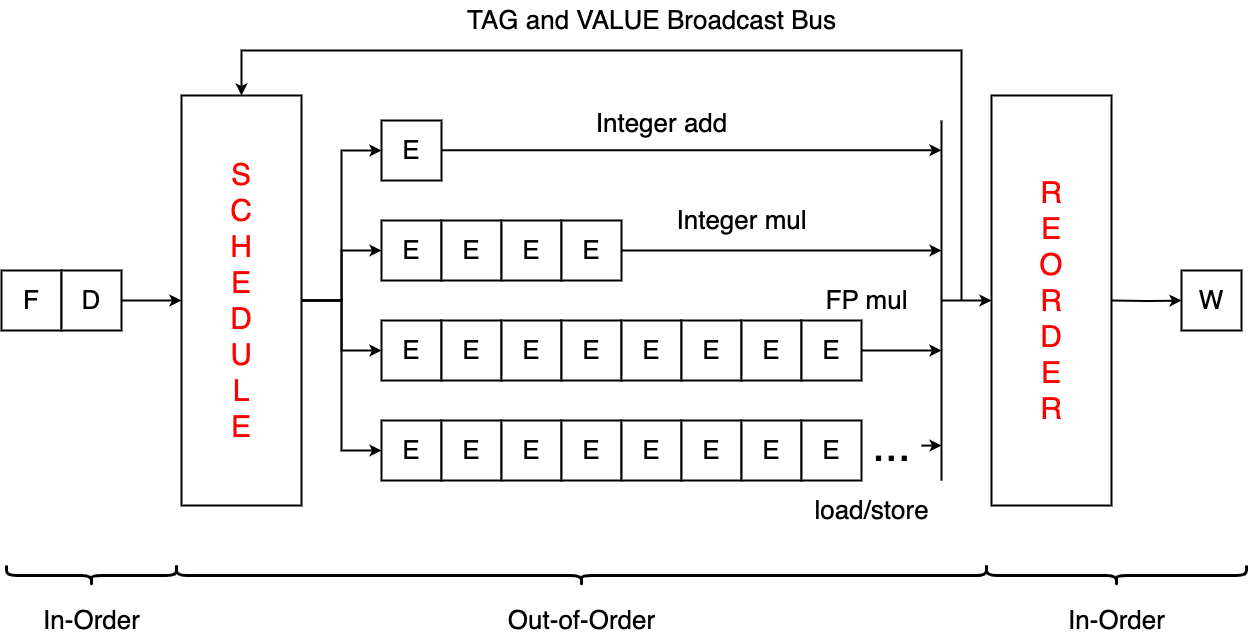

The diagram above was exported from draw.io. Its source (the exported page's mxGraphModel, read from the mxfile embedded in the PNG):
<mxGraphModel dx="2109" dy="1296" grid="1" gridSize="10" guides="1" tooltips="1" connect="1" arrows="1" fold="1" page="0" pageScale="1" pageWidth="827" pageHeight="1169" background="#ffffff" math="0" shadow="0">
  <root>
    <mxCell id="0" />
    <mxCell id="1" parent="0" />
    <mxCell id="jPYOR1gZrjecytgo5yip-1" value="&lt;font style=&quot;font-size: 26px;&quot;&gt;F&lt;/font&gt;" style="rounded=0;whiteSpace=wrap;html=1;strokeWidth=2;" parent="1" vertex="1">
      <mxGeometry x="-260" y="430" width="60" height="60" as="geometry" />
    </mxCell>
    <mxCell id="jPYOR1gZrjecytgo5yip-48" style="edgeStyle=orthogonalEdgeStyle;rounded=0;orthogonalLoop=1;jettySize=auto;html=1;strokeWidth=2;" parent="1" edge="1">
      <mxGeometry relative="1" as="geometry">
        <mxPoint x="680" y="309.76" as="targetPoint" />
        <mxPoint x="180" y="309.7599999999999" as="sourcePoint" />
      </mxGeometry>
    </mxCell>
    <mxCell id="jPYOR1gZrjecytgo5yip-4" value="&lt;font style=&quot;font-size: 26px;&quot;&gt;E&lt;/font&gt;" style="rounded=0;whiteSpace=wrap;html=1;strokeWidth=2;" parent="1" vertex="1">
      <mxGeometry x="120" y="280" width="60" height="60" as="geometry" />
    </mxCell>
    <mxCell id="jPYOR1gZrjecytgo5yip-5" value="&lt;font style=&quot;font-size: 26px;&quot;&gt;E&lt;/font&gt;" style="rounded=0;whiteSpace=wrap;html=1;strokeWidth=2;" parent="1" vertex="1">
      <mxGeometry x="120" y="380" width="60" height="60" as="geometry" />
    </mxCell>
    <mxCell id="jPYOR1gZrjecytgo5yip-7" value="&lt;font style=&quot;font-size: 26px;&quot;&gt;E&lt;/font&gt;" style="rounded=0;whiteSpace=wrap;html=1;strokeWidth=2;" parent="1" vertex="1">
      <mxGeometry x="180" y="380" width="60" height="60" as="geometry" />
    </mxCell>
    <mxCell id="jPYOR1gZrjecytgo5yip-9" value="&lt;font style=&quot;font-size: 26px;&quot;&gt;E&lt;/font&gt;" style="rounded=0;whiteSpace=wrap;html=1;strokeWidth=2;" parent="1" vertex="1">
      <mxGeometry x="240" y="380" width="60" height="60" as="geometry" />
    </mxCell>
    <mxCell id="jPYOR1gZrjecytgo5yip-45" style="edgeStyle=orthogonalEdgeStyle;rounded=0;orthogonalLoop=1;jettySize=auto;html=1;strokeWidth=2;" parent="1" source="jPYOR1gZrjecytgo5yip-10" edge="1">
      <mxGeometry relative="1" as="geometry">
        <mxPoint x="680" y="410" as="targetPoint" />
      </mxGeometry>
    </mxCell>
    <mxCell id="jPYOR1gZrjecytgo5yip-10" value="&lt;font style=&quot;font-size: 26px;&quot;&gt;E&lt;/font&gt;" style="rounded=0;whiteSpace=wrap;html=1;strokeWidth=2;" parent="1" vertex="1">
      <mxGeometry x="300" y="380" width="60" height="60" as="geometry" />
    </mxCell>
    <mxCell id="jPYOR1gZrjecytgo5yip-11" value="&lt;font style=&quot;font-size: 26px;&quot;&gt;E&lt;/font&gt;" style="rounded=0;whiteSpace=wrap;html=1;strokeWidth=2;" parent="1" vertex="1">
      <mxGeometry x="120" y="480" width="60" height="60" as="geometry" />
    </mxCell>
    <mxCell id="jPYOR1gZrjecytgo5yip-12" value="&lt;font style=&quot;font-size: 26px;&quot;&gt;E&lt;/font&gt;" style="rounded=0;whiteSpace=wrap;html=1;strokeWidth=2;" parent="1" vertex="1">
      <mxGeometry x="180" y="480" width="60" height="60" as="geometry" />
    </mxCell>
    <mxCell id="jPYOR1gZrjecytgo5yip-13" value="&lt;font style=&quot;font-size: 26px;&quot;&gt;E&lt;/font&gt;" style="rounded=0;whiteSpace=wrap;html=1;strokeWidth=2;" parent="1" vertex="1">
      <mxGeometry x="240" y="480" width="60" height="60" as="geometry" />
    </mxCell>
    <mxCell id="jPYOR1gZrjecytgo5yip-14" value="&lt;font style=&quot;font-size: 26px;&quot;&gt;E&lt;/font&gt;" style="rounded=0;whiteSpace=wrap;html=1;strokeWidth=2;" parent="1" vertex="1">
      <mxGeometry x="300" y="480" width="60" height="60" as="geometry" />
    </mxCell>
    <mxCell id="jPYOR1gZrjecytgo5yip-15" value="&lt;font style=&quot;font-size: 26px;&quot;&gt;E&lt;/font&gt;" style="rounded=0;whiteSpace=wrap;html=1;strokeWidth=2;" parent="1" vertex="1">
      <mxGeometry x="360" y="480" width="60" height="60" as="geometry" />
    </mxCell>
    <mxCell id="jPYOR1gZrjecytgo5yip-16" value="&lt;font style=&quot;font-size: 26px;&quot;&gt;E&lt;/font&gt;" style="rounded=0;whiteSpace=wrap;html=1;strokeWidth=2;" parent="1" vertex="1">
      <mxGeometry x="420" y="480" width="60" height="60" as="geometry" />
    </mxCell>
    <mxCell id="jPYOR1gZrjecytgo5yip-17" value="&lt;font style=&quot;font-size: 26px;&quot;&gt;E&lt;/font&gt;" style="rounded=0;whiteSpace=wrap;html=1;strokeWidth=2;" parent="1" vertex="1">
      <mxGeometry x="480" y="480" width="60" height="60" as="geometry" />
    </mxCell>
    <mxCell id="jPYOR1gZrjecytgo5yip-43" style="edgeStyle=orthogonalEdgeStyle;rounded=0;orthogonalLoop=1;jettySize=auto;html=1;strokeWidth=2;" parent="1" source="jPYOR1gZrjecytgo5yip-18" edge="1">
      <mxGeometry relative="1" as="geometry">
        <mxPoint x="680" y="510" as="targetPoint" />
      </mxGeometry>
    </mxCell>
    <mxCell id="jPYOR1gZrjecytgo5yip-18" value="&lt;font style=&quot;font-size: 26px;&quot;&gt;E&lt;/font&gt;" style="rounded=0;whiteSpace=wrap;html=1;strokeWidth=2;" parent="1" vertex="1">
      <mxGeometry x="540" y="480" width="60" height="60" as="geometry" />
    </mxCell>
    <mxCell id="jPYOR1gZrjecytgo5yip-19" value="&lt;font style=&quot;font-size: 26px;&quot;&gt;E&lt;/font&gt;" style="rounded=0;whiteSpace=wrap;html=1;strokeWidth=2;" parent="1" vertex="1">
      <mxGeometry x="120" y="580" width="60" height="60" as="geometry" />
    </mxCell>
    <mxCell id="jPYOR1gZrjecytgo5yip-20" value="&lt;font style=&quot;font-size: 26px;&quot;&gt;E&lt;/font&gt;" style="rounded=0;whiteSpace=wrap;html=1;strokeWidth=2;" parent="1" vertex="1">
      <mxGeometry x="180" y="580" width="60" height="60" as="geometry" />
    </mxCell>
    <mxCell id="jPYOR1gZrjecytgo5yip-21" value="&lt;font style=&quot;font-size: 26px;&quot;&gt;E&lt;/font&gt;" style="rounded=0;whiteSpace=wrap;html=1;strokeWidth=2;" parent="1" vertex="1">
      <mxGeometry x="240" y="580" width="60" height="60" as="geometry" />
    </mxCell>
    <mxCell id="jPYOR1gZrjecytgo5yip-22" value="&lt;font style=&quot;font-size: 26px;&quot;&gt;E&lt;/font&gt;" style="rounded=0;whiteSpace=wrap;html=1;strokeWidth=2;" parent="1" vertex="1">
      <mxGeometry x="300" y="580" width="60" height="60" as="geometry" />
    </mxCell>
    <mxCell id="jPYOR1gZrjecytgo5yip-23" value="&lt;font style=&quot;font-size: 26px;&quot;&gt;E&lt;/font&gt;" style="rounded=0;whiteSpace=wrap;html=1;strokeWidth=2;" parent="1" vertex="1">
      <mxGeometry x="360" y="580" width="60" height="60" as="geometry" />
    </mxCell>
    <mxCell id="jPYOR1gZrjecytgo5yip-24" value="&lt;font style=&quot;font-size: 26px;&quot;&gt;E&lt;/font&gt;" style="rounded=0;whiteSpace=wrap;html=1;strokeWidth=2;" parent="1" vertex="1">
      <mxGeometry x="420" y="580" width="60" height="60" as="geometry" />
    </mxCell>
    <mxCell id="jPYOR1gZrjecytgo5yip-25" value="&lt;font style=&quot;font-size: 26px;&quot;&gt;E&lt;/font&gt;" style="rounded=0;whiteSpace=wrap;html=1;strokeWidth=2;" parent="1" vertex="1">
      <mxGeometry x="480" y="580" width="60" height="60" as="geometry" />
    </mxCell>
    <mxCell id="jPYOR1gZrjecytgo5yip-26" value="&lt;font style=&quot;font-size: 26px;&quot;&gt;E&lt;/font&gt;" style="rounded=0;whiteSpace=wrap;html=1;strokeWidth=2;" parent="1" vertex="1">
      <mxGeometry x="540" y="580" width="60" height="60" as="geometry" />
    </mxCell>
    <mxCell id="jPYOR1gZrjecytgo5yip-29" style="edgeStyle=orthogonalEdgeStyle;rounded=0;orthogonalLoop=1;jettySize=auto;html=1;strokeWidth=2;" parent="1" target="jPYOR1gZrjecytgo5yip-28" edge="1">
      <mxGeometry relative="1" as="geometry">
        <mxPoint x="850" y="459.9999999999998" as="sourcePoint" />
      </mxGeometry>
    </mxCell>
    <mxCell id="jPYOR1gZrjecytgo5yip-50" style="edgeStyle=orthogonalEdgeStyle;rounded=0;orthogonalLoop=1;jettySize=auto;html=1;startArrow=classic;startFill=1;endArrow=none;endFill=0;strokeWidth=2;" parent="1" source="UWHPo5byI57a2NHi7n1e-1" edge="1">
      <mxGeometry relative="1" as="geometry">
        <mxPoint x="680" y="460.0000000000001" as="targetPoint" />
        <mxPoint x="720" y="460" as="sourcePoint" />
      </mxGeometry>
    </mxCell>
    <mxCell id="jPYOR1gZrjecytgo5yip-28" value="&lt;font style=&quot;font-size: 26px;&quot;&gt;W&lt;/font&gt;" style="rounded=0;whiteSpace=wrap;html=1;strokeWidth=2;" parent="1" vertex="1">
      <mxGeometry x="920" y="430" width="60" height="60" as="geometry" />
    </mxCell>
    <mxCell id="jPYOR1gZrjecytgo5yip-53" style="edgeStyle=orthogonalEdgeStyle;rounded=0;orthogonalLoop=1;jettySize=auto;html=1;strokeWidth=2;" parent="1" source="jPYOR1gZrjecytgo5yip-35" edge="1">
      <mxGeometry relative="1" as="geometry">
        <mxPoint x="680" y="605" as="targetPoint" />
      </mxGeometry>
    </mxCell>
    <mxCell id="jPYOR1gZrjecytgo5yip-35" value="&lt;font style=&quot;font-size: 46px;&quot;&gt;...&lt;/font&gt;" style="text;html=1;align=center;verticalAlign=middle;resizable=0;points=[];autosize=1;strokeColor=none;fillColor=none;" parent="1" vertex="1">
      <mxGeometry x="600" y="570" width="60" height="70" as="geometry" />
    </mxCell>
    <mxCell id="jPYOR1gZrjecytgo5yip-38" value="" style="endArrow=none;html=1;rounded=0;strokeWidth=2;" parent="1" edge="1">
      <mxGeometry width="50" height="50" relative="1" as="geometry">
        <mxPoint x="680" y="640" as="sourcePoint" />
        <mxPoint x="680" y="280" as="targetPoint" />
      </mxGeometry>
    </mxCell>
    <mxCell id="jPYOR1gZrjecytgo5yip-54" value="&lt;font style=&quot;font-size: 26px;&quot;&gt;Integer add&lt;/font&gt;" style="text;html=1;align=center;verticalAlign=middle;resizable=0;points=[];autosize=1;strokeColor=none;fillColor=none;" parent="1" vertex="1">
      <mxGeometry x="320" y="263" width="160" height="40" as="geometry" />
    </mxCell>
    <mxCell id="jPYOR1gZrjecytgo5yip-55" value="&lt;font style=&quot;font-size: 26px;&quot;&gt;Integer mul&lt;/font&gt;" style="text;html=1;align=center;verticalAlign=middle;resizable=0;points=[];autosize=1;strokeColor=none;fillColor=none;" parent="1" vertex="1">
      <mxGeometry x="405" y="360" width="150" height="40" as="geometry" />
    </mxCell>
    <mxCell id="jPYOR1gZrjecytgo5yip-56" value="&lt;font style=&quot;font-size: 26px;&quot;&gt;FP mul&lt;/font&gt;" style="text;html=1;align=center;verticalAlign=middle;resizable=0;points=[];autosize=1;strokeColor=none;fillColor=none;" parent="1" vertex="1">
      <mxGeometry x="550" y="440" width="110" height="40" as="geometry" />
    </mxCell>
    <mxCell id="jPYOR1gZrjecytgo5yip-57" value="&lt;font style=&quot;font-size: 26px;&quot;&gt;load/store&lt;/font&gt;" style="text;html=1;align=center;verticalAlign=middle;resizable=0;points=[];autosize=1;strokeColor=none;fillColor=none;" parent="1" vertex="1">
      <mxGeometry x="540" y="650" width="140" height="40" as="geometry" />
    </mxCell>
    <mxCell id="UWHPo5byI57a2NHi7n1e-10" style="edgeStyle=orthogonalEdgeStyle;rounded=0;orthogonalLoop=1;jettySize=auto;html=1;entryX=0.5;entryY=0;entryDx=0;entryDy=0;strokeWidth=2;" edge="1" parent="1" target="UWHPo5byI57a2NHi7n1e-2">
      <mxGeometry relative="1" as="geometry">
        <mxPoint x="700" y="460" as="sourcePoint" />
        <Array as="points">
          <mxPoint x="700" y="210" />
          <mxPoint x="-20" y="210" />
        </Array>
      </mxGeometry>
    </mxCell>
    <mxCell id="UWHPo5byI57a2NHi7n1e-1" value="&lt;font color=&quot;#ff0000&quot; style=&quot;font-size: 30px;&quot;&gt;R&lt;br&gt;E&lt;br&gt;O&lt;br&gt;R&lt;br&gt;D&lt;br&gt;E&lt;br&gt;R&lt;/font&gt;" style="rounded=0;whiteSpace=wrap;html=1;strokeWidth=2;" vertex="1" parent="1">
      <mxGeometry x="730" y="255" width="120" height="410" as="geometry" />
    </mxCell>
    <mxCell id="UWHPo5byI57a2NHi7n1e-4" style="edgeStyle=orthogonalEdgeStyle;rounded=0;orthogonalLoop=1;jettySize=auto;html=1;strokeWidth=2;" edge="1" parent="1" source="UWHPo5byI57a2NHi7n1e-2" target="jPYOR1gZrjecytgo5yip-4">
      <mxGeometry relative="1" as="geometry" />
    </mxCell>
    <mxCell id="UWHPo5byI57a2NHi7n1e-5" style="edgeStyle=orthogonalEdgeStyle;rounded=0;orthogonalLoop=1;jettySize=auto;html=1;strokeWidth=2;" edge="1" parent="1" source="UWHPo5byI57a2NHi7n1e-2" target="jPYOR1gZrjecytgo5yip-5">
      <mxGeometry relative="1" as="geometry" />
    </mxCell>
    <mxCell id="UWHPo5byI57a2NHi7n1e-6" style="edgeStyle=orthogonalEdgeStyle;rounded=0;orthogonalLoop=1;jettySize=auto;html=1;strokeWidth=2;" edge="1" parent="1" source="UWHPo5byI57a2NHi7n1e-2" target="jPYOR1gZrjecytgo5yip-11">
      <mxGeometry relative="1" as="geometry" />
    </mxCell>
    <mxCell id="UWHPo5byI57a2NHi7n1e-7" style="edgeStyle=orthogonalEdgeStyle;rounded=0;orthogonalLoop=1;jettySize=auto;html=1;strokeWidth=2;" edge="1" parent="1" source="UWHPo5byI57a2NHi7n1e-2" target="jPYOR1gZrjecytgo5yip-19">
      <mxGeometry relative="1" as="geometry" />
    </mxCell>
    <mxCell id="UWHPo5byI57a2NHi7n1e-2" value="&lt;font color=&quot;#ff0000&quot;&gt;&lt;span style=&quot;font-size: 30px;&quot;&gt;S&lt;br&gt;C&lt;br&gt;H&lt;br&gt;E&lt;br&gt;D&lt;br&gt;U&lt;br&gt;L&lt;br&gt;E&lt;/span&gt;&lt;/font&gt;" style="rounded=0;whiteSpace=wrap;html=1;strokeWidth=2;" vertex="1" parent="1">
      <mxGeometry x="-80" y="255" width="120" height="410" as="geometry" />
    </mxCell>
    <mxCell id="UWHPo5byI57a2NHi7n1e-9" style="edgeStyle=orthogonalEdgeStyle;rounded=0;orthogonalLoop=1;jettySize=auto;html=1;strokeWidth=2;" edge="1" parent="1" source="UWHPo5byI57a2NHi7n1e-8" target="UWHPo5byI57a2NHi7n1e-2">
      <mxGeometry relative="1" as="geometry" />
    </mxCell>
    <mxCell id="UWHPo5byI57a2NHi7n1e-8" value="&lt;font style=&quot;font-size: 26px;&quot;&gt;D&lt;/font&gt;" style="rounded=0;whiteSpace=wrap;html=1;strokeWidth=2;" vertex="1" parent="1">
      <mxGeometry x="-200" y="430" width="60" height="60" as="geometry" />
    </mxCell>
    <mxCell id="UWHPo5byI57a2NHi7n1e-11" value="&lt;font style=&quot;font-size: 26px;&quot;&gt;TAG and VALUE Broadcast Bus&lt;/font&gt;" style="text;html=1;align=center;verticalAlign=middle;resizable=0;points=[];autosize=1;strokeColor=none;fillColor=none;" vertex="1" parent="1">
      <mxGeometry x="195" y="160" width="390" height="40" as="geometry" />
    </mxCell>
    <mxCell id="UWHPo5byI57a2NHi7n1e-12" value="" style="shape=curlyBracket;whiteSpace=wrap;html=1;rounded=1;labelPosition=left;verticalLabelPosition=middle;align=right;verticalAlign=middle;rotation=-90;strokeWidth=3;" vertex="1" parent="1">
      <mxGeometry x="-180" y="650" width="20" height="170" as="geometry" />
    </mxCell>
    <mxCell id="UWHPo5byI57a2NHi7n1e-15" value="" style="shape=curlyBracket;whiteSpace=wrap;html=1;rounded=1;labelPosition=left;verticalLabelPosition=middle;align=right;verticalAlign=middle;rotation=-90;strokeWidth=3;" vertex="1" parent="1">
      <mxGeometry x="310" y="330" width="20" height="810" as="geometry" />
    </mxCell>
    <mxCell id="UWHPo5byI57a2NHi7n1e-16" value="" style="shape=curlyBracket;whiteSpace=wrap;html=1;rounded=1;labelPosition=left;verticalLabelPosition=middle;align=right;verticalAlign=middle;rotation=-90;strokeWidth=3;" vertex="1" parent="1">
      <mxGeometry x="845" y="605" width="20" height="260" as="geometry" />
    </mxCell>
    <mxCell id="UWHPo5byI57a2NHi7n1e-17" value="&lt;font style=&quot;font-size: 26px;&quot;&gt;In-Order&lt;/font&gt;" style="text;html=1;align=center;verticalAlign=middle;resizable=0;points=[];autosize=1;strokeColor=none;fillColor=none;" vertex="1" parent="1">
      <mxGeometry x="-230" y="760" width="120" height="40" as="geometry" />
    </mxCell>
    <mxCell id="UWHPo5byI57a2NHi7n1e-18" value="&lt;font style=&quot;font-size: 26px;&quot;&gt;Out-of-Order&lt;/font&gt;" style="text;html=1;align=center;verticalAlign=middle;resizable=0;points=[];autosize=1;strokeColor=none;fillColor=none;" vertex="1" parent="1">
      <mxGeometry x="235" y="760" width="170" height="40" as="geometry" />
    </mxCell>
    <mxCell id="UWHPo5byI57a2NHi7n1e-19" value="&lt;font style=&quot;font-size: 26px;&quot;&gt;In-Order&lt;/font&gt;" style="text;html=1;align=center;verticalAlign=middle;resizable=0;points=[];autosize=1;strokeColor=none;fillColor=none;" vertex="1" parent="1">
      <mxGeometry x="795" y="760" width="120" height="40" as="geometry" />
    </mxCell>
  </root>
</mxGraphModel>